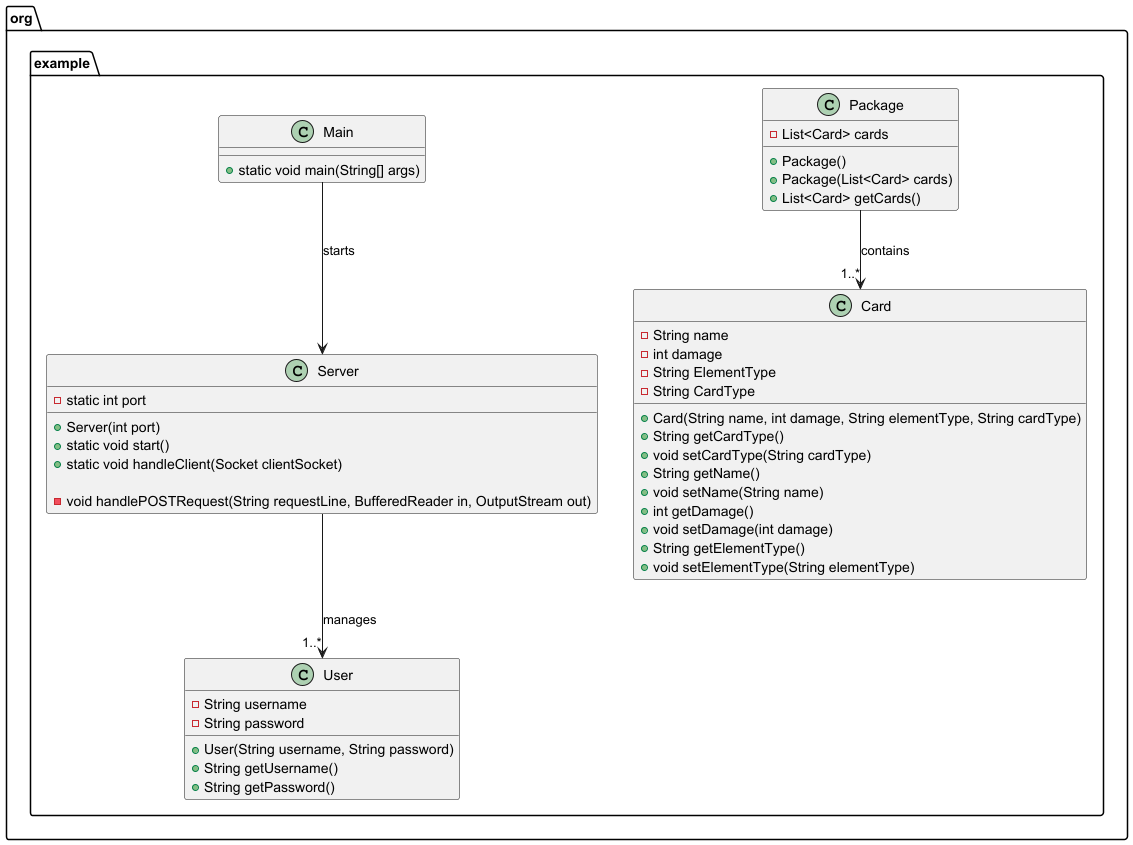

The diagram above was rendered by PlantUML. Its source (embedded in the PNG):
@startuml

package org.example {

  class Card {
    - String name
    - int damage
    - String ElementType
    - String CardType

    + Card(String name, int damage, String elementType, String cardType)
    + String getCardType()
    + void setCardType(String cardType)
    + String getName()
    + void setName(String name)
    + int getDamage()
    + void setDamage(int damage)
    + String getElementType()
    + void setElementType(String elementType)
  }

  class Package {
      - List<Card> cards

      + Package()
      + Package(List<Card> cards)
      + List<Card> getCards()
    }

    Package --> "1..*" Card : contains

  class User {
      - String username
      - String password

      + User(String username, String password)
      + String getUsername()
      + String getPassword()
    }

    class Server {
      - static int port

      + Server(int port)
      + static void start()
      + static void handleClient(Socket clientSocket)

      - void handlePOSTRequest(String requestLine, BufferedReader in, OutputStream out)
    }

    Server --> "1..*" User : manages

    class Main {
        + static void main(String[] args)
    }

Main --> Server : starts

}





@enduml